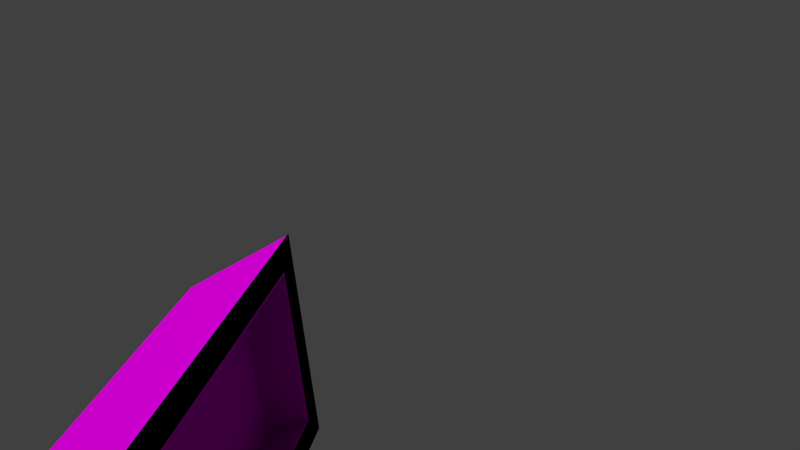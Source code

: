 # Source: toe_harder.blend  (saved by Blender 2.78.0; exported with 4.5.12 LTS)
import bpy
from mathutils import Matrix  # noqa: F401  (used for matrix-valued properties, if any)

bpy.ops.wm.read_factory_settings(use_empty=True)
scene = bpy.context.scene
scene.name = 'Scene'

# ---- collections
col_collection_1 = bpy.data.collections.new('Collection 1'); scene.collection.children.link(col_collection_1)

# ---- images (referenced by path relative to the original .blend; pixels are not part of the script)
import os
ASSET_DIR = os.environ.get("B2B_ASSET_DIR", "")  # directory of the original .blend (textures are referenced by path, not embedded)
HERE = os.path.dirname(os.path.abspath(__file__))  # packed textures are extracted next to this script under _unpacked/

def load_image(name, relpath, width, height, colorspace="sRGB"):
    """Load a texture the original file referenced (path relative to the .blend, or extracted next to this script)."""
    p = next((c for c in (os.path.join(HERE, relpath), os.path.join(ASSET_DIR, relpath)) if relpath and os.path.exists(c)), "")
    if p:
        img = bpy.data.images.load(p, check_existing=True)
        img.name = name
    else:  # same state as the original file: an image datablock whose file is absent (Cycles renders it pink)
        img = bpy.data.images.new(name, width, height)
        img.source = "FILE"
        img.filepath = "//" + (relpath or name)
    img.colorspace_settings.name = colorspace
    return img
img_rocket_boots_calf_skin_png = load_image('rocket_boots_calf_skin.png', 'rocket_boots_calf_skin.png', 1024, 1024, 'sRGB')
img_orange_png = load_image('orange.png', 'orange.png', 1024, 1024, 'sRGB')

# ---- materials (node trees are filled in below, after node groups)
mat_rocket_boots_calf = bpy.data.materials.new('rocket_boots_calf')
mat_rocket_boots_calf.alpha_threshold = 0.0
mat_rocket_boots_calf.preview_render_type = 'CUBE'
mat_rocket_boots_calf.roughness = 0.5
mat_attachment = bpy.data.materials.new('attachment')
mat_attachment.alpha_threshold = 0.0
mat_attachment.roughness = 0.5
mat_orange = bpy.data.materials.new('orange')
mat_orange.alpha_threshold = 0.0
mat_orange.roughness = 0.5

# ---- material node trees
mat_rocket_boots_calf.use_nodes = True; mat_rocket_boots_calf.node_tree.nodes.clear()
_N = mat_rocket_boots_calf.node_tree.nodes; _L = mat_rocket_boots_calf.node_tree.links
n0 = _N.new('ShaderNodeOutputMaterial'); n0.name = 'Material Output'; n0.location = (300, 300)
n1 = _N.new('ShaderNodeTexImage'); n1.name = 'Image Texture'; n1.location = (-90, 300)
n1.width = 140
n1.image = img_rocket_boots_calf_skin_png
n2 = _N.new('ShaderNodeBsdfDiffuse'); n2.name = 'Diffuse BSDF'; n2.location = (100, 300)
n2.inputs[1].default_value = 0.3
_L.new(n2.outputs[0], n0.inputs[0])
_L.new(n1.outputs[0], n2.inputs[0])
n0.is_active_output = True
mat_attachment.use_nodes = True; mat_attachment.node_tree.nodes.clear()
_N = mat_attachment.node_tree.nodes; _L = mat_attachment.node_tree.links
n0 = _N.new('ShaderNodeOutputMaterial'); n0.name = 'Material Output'; n0.location = (300, 300)
n1 = _N.new('ShaderNodeVolumeAbsorption'); n1.name = 'Volume Absorption'; n1.location = (110, 300)
n2 = _N.new('ShaderNodeBsdfDiffuse'); n2.name = 'Diffuse BSDF'; n2.location = (100, 300)
n0.is_active_output = True
mat_orange.use_nodes = True; mat_orange.node_tree.nodes.clear()
_N = mat_orange.node_tree.nodes; _L = mat_orange.node_tree.links
n0 = _N.new('ShaderNodeOutputMaterial'); n0.name = 'Material Output'; n0.location = (300, 300)
n1 = _N.new('ShaderNodeTexImage'); n1.name = 'Image Texture'; n1.location = (-90, 300)
n1.width = 140
n1.image = img_orange_png
n2 = _N.new('ShaderNodeBsdfDiffuse'); n2.name = 'Diffuse BSDF'; n2.location = (100, 300)
n2.inputs[1].default_value = 0.3
_L.new(n2.outputs[0], n0.inputs[0])
_L.new(n1.outputs[0], n2.inputs[0])
n0.is_active_output = True

# ---- world
world_world = bpy.data.worlds.new('World'); scene.world = world_world
world_world.color = (0.05088, 0.05088, 0.05088)
world_world.use_sun_shadow = False
world_world.sun_shadow_jitter_overblur = 0.0
world_world.cycles.sampling_method = 'NONE'
world_world.cycles.sample_map_resolution = 256

# ---- cameras
cam_camera_001 = bpy.data.cameras.new('Camera.001')
cam_camera_001.clip_end = 100.0
cam_camera_001.lens = 35.0
cam_camera_001.sensor_width = 32.0
cam_camera_001.sensor_height = 18.0
cam_camera_001.display_size = 2.0
cam_camera_001.dof.focus_distance = 0.0

# ---- lights
light_sun = bpy.data.lights.new('Sun', 'SUN')
light_sun.transmission_factor = 0.0
light_sun.angle = 1.571
light_sun.energy = 2.0
light_sun.shadow_buffer_clip_start = 0.5
light_sun.shadow_soft_size = 1.0
light_sun.shadow_cascade_max_distance = 1000.0
light_sun.cycles.use_multiple_importance_sampling = False

# ---- meshes
me_cube_022 = bpy.data.meshes.new('Cube.022')
me_cube_022.from_pydata([(1.655, -3.525, -1.0), (1.655, -3.525, 0.6653), (-1.655, -3.525, 0.6653), (-1.655, -3.525, -1.0), (1.355, -4.046, -1.0), (1.355, -4.046, 0.6647), (-1.355, -4.046, 0.6647), (-1.355, -4.046, -1.0), (-1.325, -3.703, -0.875), (-1.325, -3.703, 0.6649), (1.325, -3.703, -0.875), (1.325, -3.703, 0.6649)], [(9, 6), (11, 5)], [(2, 6, 5, 1), (3, 7, 6, 2), (1, 5, 4, 0), (3, 0, 4, 7), (2, 1, 0, 3), (6, 7, 4, 5), (10, 4, 7, 8), (11, 10, 8, 9)])
_uv = me_cube_022.uv_layers.new(name='UVMap')
_uv.uv.foreach_set('vector', [0.0, 0.0, 0.0, 0.0, 0.0, 0.0, 0.0, 0.0, 0.0, 0.0, 0.0, 0.0, 0.0, 0.0, 0.0, 0.0, 0.0, 0.0, 0.0, 0.0, 0.0, 0.0, 0.0, 0.0, 0.0, 0.0, 0.0, 0.0, 0.0, 0.0, 0.0, 0.0, 0.0, 0.0, 0.0, 0.0, 0.0, 0.0, 0.0, 0.0, 0.0, 0.0, 0.0, 0.0, 0.0, 0.0, 0.0, 0.0, 0.0, 0.0, 0.0, 0.0, 0.0, 0.0, 0.0, 0.0, 0.0, 0.0, 0.0, 0.0, 0.0, 0.0, 0.0, 0.0])
me_cube_022.materials.append(mat_rocket_boots_calf)
me_cube_022.use_remesh_preserve_volume = False
me_cube_022.use_remesh_preserve_attributes = False
me_cube_022.use_mirror_vertex_groups = False
me_cube_022.update()
me_cube_018 = bpy.data.meshes.new('Cube.018')
me_cube_018.from_pydata([(1.655, -3.116, -1.0), (1.655, -3.116, 1.0), (-1.655, -3.116, 1.0), (-1.655, -3.116, -1.0), (1.405, -3.116, 0.75), (-1.405, -3.116, -0.75), (1.405, -3.116, -0.75), (-1.405, -3.116, 0.75)], [], [(2, 7, 5, 3), (6, 4, 1, 0), (7, 2, 1, 4), (6, 0, 3, 5)])
_uv = me_cube_018.uv_layers.new(name='UVMap')
_uv.uv.foreach_set('vector', [0.0, 0.0, 0.0, 0.0, 0.0, 0.0, 0.0, 0.0, 0.0, 0.0, 0.0, 0.0, 0.0, 0.0, 0.0, 0.0, 0.0, 0.0, 0.0, 0.0, 0.0, 0.0, 0.0, 0.0, 0.0, 0.0, 0.0, 0.0, 0.0, 0.0, 0.0, 0.0])
me_cube_018.materials.append(mat_attachment)
me_cube_018.use_remesh_preserve_volume = False
me_cube_018.use_remesh_preserve_attributes = False
me_cube_018.use_mirror_vertex_groups = False
me_cube_018.update()
me_cube_015 = bpy.data.meshes.new('Cube.015')
me_cube_015.from_pydata([(1.655, -3.361, -1.0), (1.655, -3.361, 0.9887), (-1.655, -3.361, 0.9887), (-1.655, -3.361, -1.0), (1.405, -3.361, 0.7289), (-1.405, -3.361, -0.75), (1.405, -3.361, -0.75), (-1.405, -3.361, 0.7289), (1.246, -4.046, -1.0), (1.246, -4.046, 0.6647), (-1.246, -4.046, 0.6647), (-1.246, -4.046, -1.0), (-1.325, -3.703, -0.875), (-1.325, -3.703, 0.6649), (1.325, -3.703, -0.875), (1.325, -3.703, 0.6649)], [], [(2, 7, 5, 3), (6, 4, 1, 0), (7, 2, 1, 4), (6, 0, 3, 5), (2, 10, 9, 1), (3, 11, 10, 2), (1, 9, 8, 0), (3, 0, 8, 11), (5, 12, 11, 8, 14, 6), (5, 7, 13, 10, 11, 12), (4, 6, 14, 8, 9, 15), (7, 4, 15, 9, 10, 13), (10, 11, 8, 9), (14, 8, 11, 12), (15, 14, 12, 13)])
_uv = me_cube_015.uv_layers.new(name='UVMap')
_uv.uv.foreach_set('vector', [0.0, 0.0, 0.0, 0.0, 0.0, 0.0, 0.0, 0.0, 0.0, 0.0, 0.0, 0.0, 0.0, 0.0, 0.0, 0.0, 0.0, 0.0, 0.0, 0.0, 0.0, 0.0, 0.0, 0.0, 0.0, 0.0, 0.0, 0.0, 0.0, 0.0, 0.0, 0.0, 0.0, 0.0, 0.0, 0.0, 0.0, 0.0, 0.0, 0.0, 0.0, 0.0, 0.0, 0.0, 0.0, 0.0, 0.0, 0.0, 0.0, 0.0, 0.0, 0.0, 0.0, 0.0, 0.0, 0.0, 0.0, 0.0, 0.0, 0.0, 0.0, 0.0, 0.0, 0.0, 0.0, 0.0, 0.0, 0.0, 0.0, 0.0, 0.0, 0.0, 0.0, 0.0, 0.0, 0.0, 0.0, 0.0, 0.0, 0.0, 0.0, 0.0, 0.0, 0.0, 0.0, 0.0, 0.0, 0.0, 0.0, 0.0, 0.0, 0.0, 0.0, 0.0, 0.0, 0.0, 0.0, 0.0, 0.0, 0.0, 0.0, 0.0, 0.0, 0.0, 0.0, 0.0, 0.0, 0.0, 0.0, 0.0, 0.0, 0.0, 0.0, 0.0, 0.0, 0.0, 0.0, 0.0, 0.0, 0.0, 0.0, 0.0, 0.0, 0.0, 0.0, 0.0, 0.0, 0.0, 0.0, 0.0, 0.0, 0.0, 0.0, 0.0, 0.0, 0.0])
me_cube_015.materials.append(mat_orange)
me_cube_015.use_remesh_preserve_volume = False
me_cube_015.use_remesh_preserve_attributes = False
me_cube_015.use_mirror_vertex_groups = False
me_cube_015.update()

# ---- objects
ob_toe_bottom = bpy.data.objects.new('toe_bottom', me_cube_022)
ob_toe_ballfoot_attach = bpy.data.objects.new('toe_ballfoot_attach', me_cube_018)
ob_toe = bpy.data.objects.new('toe', me_cube_015)
ob_camera = bpy.data.objects.new('Camera', cam_camera_001)
ob_sun = bpy.data.objects.new('Sun', light_sun)

# ---- transforms, parenting, visibility, modifiers, constraints
ob_toe_bottom.location = (-0.00428, 4.595, -1.454)
ob_toe_bottom.scale = (0.9162, 1.217, 0.3855)
ob_toe_bottom.lock_rotations_4d = False
ob_toe_bottom.empty_display_type = 'ARROWS'
ob_toe_bottom.lineart.crease_threshold = 0.0
ob_toe_ballfoot_attach.location = (-0.00428, 5.606, 0.2033)
ob_toe_ballfoot_attach.scale = (1.222, 1.623, 1.402)
ob_toe_ballfoot_attach.lock_rotations_4d = False
ob_toe_ballfoot_attach.empty_display_type = 'ARROWS'
ob_toe_ballfoot_attach.lineart.crease_threshold = 0.0
ob_toe.location = (-0.00428, 6.003, 0.2033)
ob_toe.scale = (1.222, 1.623, 1.402)
ob_toe.lock_rotations_4d = False
ob_toe.empty_display_type = 'ARROWS'
ob_toe.lineart.crease_threshold = 0.0
ob_camera.location = (6.801, 4.122, 5.721)
ob_camera.rotation_euler = (1.154, 0.0924, 1.776)
ob_camera.hide_select = True
ob_camera.lineart.crease_threshold = 0.0
ob_sun.location = (3.765, -2.357, 20.67)
ob_sun.rotation_euler = (-0.6144, -0.6121, 2.86)
ob_sun.scale = (1.0, 1.0, 2.764)
ob_sun.hide_select = True
ob_sun.lineart.crease_threshold = 0.0

# ---- collection membership
col_collection_1.objects.link(ob_toe_bottom)
col_collection_1.objects.link(ob_toe_ballfoot_attach)
col_collection_1.objects.link(ob_toe)
col_collection_1.objects.link(ob_camera)
col_collection_1.objects.link(ob_sun)

# ---- scene / render settings (as saved in the file)
scene.camera = ob_camera
scene.frame_start = 1; scene.frame_end = 250; scene.frame_set(60)
scene.render.engine = 'CYCLES'
scene.render.resolution_percentage = 50
scene.render.dither_intensity = 0.0
scene.cycles.use_denoising = False
scene.cycles.samples = 400
scene.cycles.sampling_pattern = 'TABULATED_SOBOL'
scene.cycles.light_sampling_threshold = 0.0
scene.cycles.use_adaptive_sampling = False
scene.cycles.use_light_tree = False
scene.cycles.caustics_reflective = False
scene.cycles.caustics_refractive = False
scene.cycles.blur_glossy = 0.0
scene.cycles.max_bounces = 8
scene.cycles.diffuse_bounces = 0
scene.cycles.glossy_bounces = 1
scene.cycles.transmission_bounces = 2
scene.cycles.pixel_filter_type = 'GAUSSIAN'
scene.cycles.sample_clamp_direct = 2.0
scene.cycles.sample_clamp_indirect = 2.0
scene.view_settings.view_transform = 'Standard'
bpy.context.view_layer.update()
